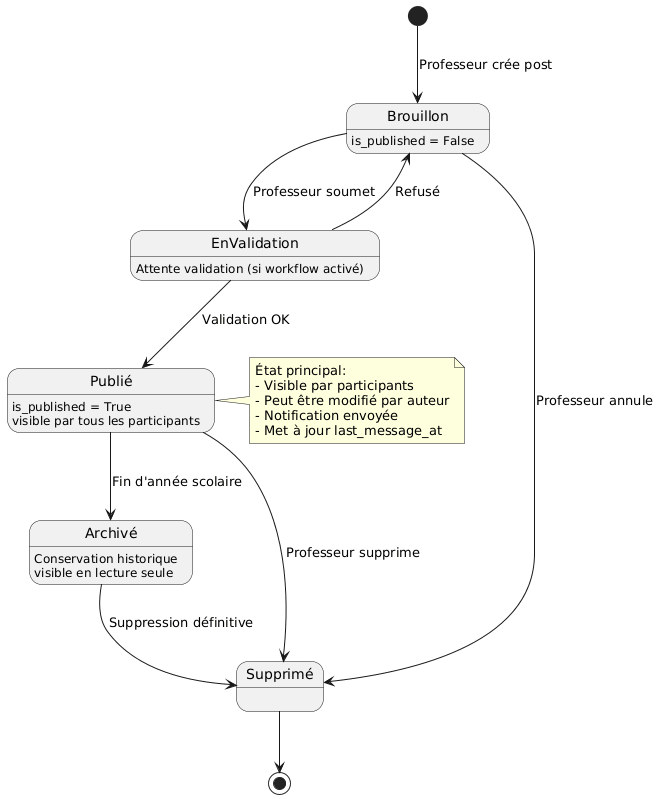

The diagram above was rendered by PlantUML. Its source (embedded in the PNG):
@startuml
[*] --> Brouillon : Professeur crée post

Brouillon : is_published = False
Brouillon --> EnValidation : Professeur soumet
Brouillon --> Supprimé : Professeur annule

EnValidation : Attente validation (si workflow activé)
EnValidation --> Publié : Validation OK
EnValidation --> Brouillon : Refusé

Publié : is_published = True
Publié : visible par tous les participants
Publié --> Archivé : Fin d'année scolaire
Publié --> Supprimé : Professeur supprime

Archivé : Conservation historique
Archivé : visible en lecture seule
Archivé --> Supprimé : Suppression définitive

Supprimé --> [*]

note right of Publié
  État principal:
  - Visible par participants
  - Peut être modifié par auteur
  - Notification envoyée
  - Met à jour last_message_at
end note
@enduml